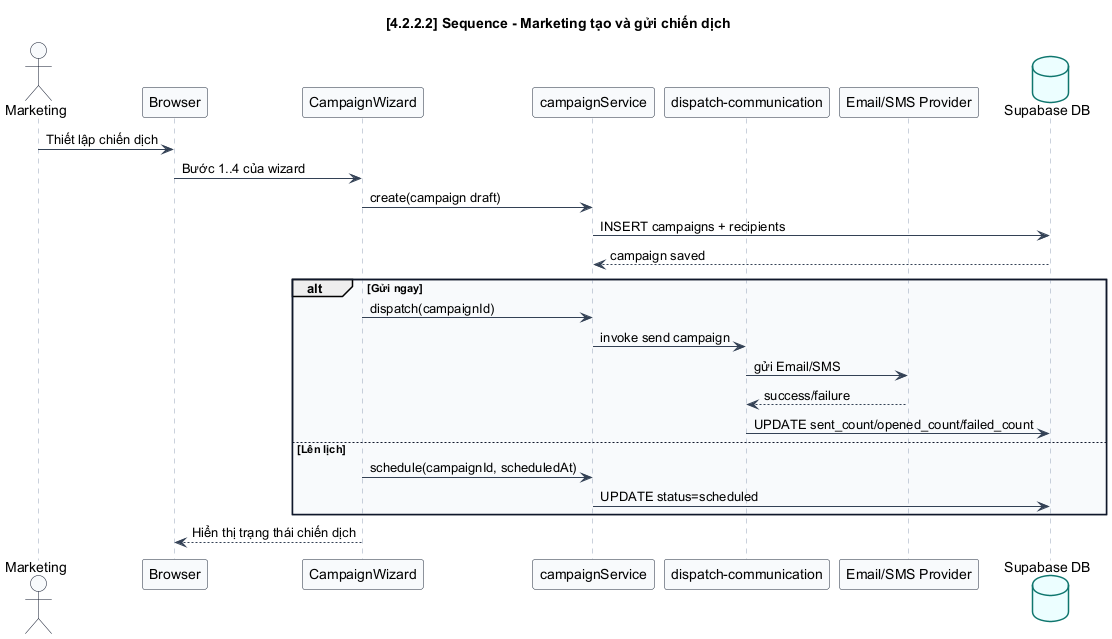

The diagram above was rendered by PlantUML. Its source (embedded in the PNG):
@startuml

skinparam BackgroundColor white
skinparam Shadowing false
skinparam DefaultFontName Arial
skinparam ArrowColor #334155
skinparam PackageBorderColor #0f172a
skinparam PackageBackgroundColor #f8fafc
skinparam ComponentBorderColor #1d4ed8
skinparam ComponentBackgroundColor #eff6ff
skinparam DatabaseBorderColor #0f766e
skinparam DatabaseBackgroundColor #ecfeff
skinparam ActorBorderColor #0f172a
skinparam ActorBackgroundColor #f8fafc
skinparam UsecaseBorderColor #0369a1
skinparam UsecaseBackgroundColor #f0f9ff
skinparam NoteBackgroundColor #fff7ed
skinparam NoteBorderColor #ea580c
skinparam SequenceLifeLineBorderColor #94a3b8
skinparam SequenceParticipantBorderColor #1e293b
skinparam SequenceParticipantBackgroundColor #f8fafc
skinparam SequenceBoxBorderColor #93c5fd
skinparam SequenceBoxBackgroundColor #eff6ff
skinparam ActivityBorderColor #1e40af
skinparam ActivityBackgroundColor #eff6ff
skinparam classAttributeIconSize 0
skinparam linetype ortho

    title [4.2.2.2] Sequence - Marketing tạo và gửi chiến dịch
    actor Marketing
    participant Browser
    participant "CampaignWizard" as UI
    participant "campaignService" as CampaignService
    participant "dispatch-communication" as EdgeFn
    participant "Email/SMS Provider" as Provider
    database "Supabase DB" as DB

    Marketing -> Browser : Thiết lập chiến dịch
    Browser -> UI : Bước 1..4 của wizard
    UI -> CampaignService : create(campaign draft)
    CampaignService -> DB : INSERT campaigns + recipients
    DB --> CampaignService : campaign saved
    alt Gửi ngay
      UI -> CampaignService : dispatch(campaignId)
      CampaignService -> EdgeFn : invoke send campaign
      EdgeFn -> Provider : gửi Email/SMS
      Provider --> EdgeFn : success/failure
      EdgeFn -> DB : UPDATE sent_count/opened_count/failed_count
    else Lên lịch
      UI -> CampaignService : schedule(campaignId, scheduledAt)
      CampaignService -> DB : UPDATE status=scheduled
    end
    UI --> Browser : Hiển thị trạng thái chiến dịch
    @enduml